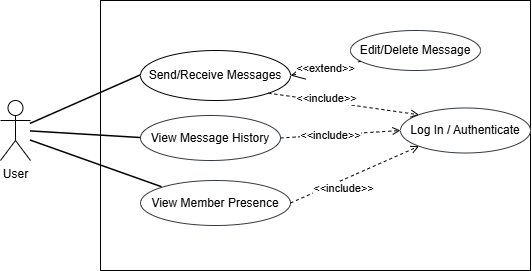

The diagram above was exported from draw.io. Its source (the exported page's mxGraphModel, read from the mxfile embedded in the PNG):
<mxGraphModel dx="981" dy="502" grid="1" gridSize="10" guides="1" tooltips="1" connect="1" arrows="1" fold="1" page="1" pageScale="1" pageWidth="827" pageHeight="1169" math="0" shadow="0">
  <root>
    <mxCell id="0" />
    <mxCell id="1" parent="0" />
    <mxCell id="2" parent="1" style="shape=umlActor;verticalLabelPosition=bottom;verticalAlign=top;html=1;outlineConnect=0;" value="User" vertex="1">
      <mxGeometry height="60" width="30" x="220" y="200" as="geometry" />
    </mxCell>
    <mxCell id="3" parent="1" style="rounded=0;whiteSpace=wrap;html=1;" value="" vertex="1">
      <mxGeometry height="270" width="430" x="320" y="100" as="geometry" />
    </mxCell>
    <mxCell id="4" parent="1" style="ellipse;whiteSpace=wrap;html=1;" value="Send/Receive Messages" vertex="1">
      <mxGeometry height="50" width="150" x="360" y="150" as="geometry" />
    </mxCell>
    <mxCell id="5" parent="1" style="ellipse;whiteSpace=wrap;html=1;fillColor=#FFFFFF;strokeColor=#343A40;" value="Edit/Delete Message" vertex="1">
      <mxGeometry height="40" width="130" x="570" y="130" as="geometry" />
    </mxCell>
    <mxCell id="6" edge="1" parent="1" source="5" style="endArrow=open;endSize=12;dashed=1;html=1;rounded=0;entryX=1;entryY=0.5;entryDx=0;entryDy=0;" target="4" value="&amp;lt;&amp;lt;extend&amp;gt;&amp;gt;">
      <mxGeometry relative="1" as="geometry">
        <mxPoint x="470" y="180" as="targetPoint" />
      </mxGeometry>
    </mxCell>
    <mxCell id="7" edge="1" parent="1" source="9" style="rounded=0;orthogonalLoop=1;jettySize=auto;html=1;exitX=1;exitY=0.5;exitDx=0;exitDy=0;dashed=1;endArrow=open;endFill=0;entryX=0;entryY=0.5;entryDx=0;entryDy=0;" target="11">
      <mxGeometry relative="1" as="geometry">
        <mxPoint x="815" y="-55" as="targetPoint" />
      </mxGeometry>
    </mxCell>
    <mxCell id="8" connectable="0" parent="7" style="edgeLabel;html=1;align=center;verticalAlign=middle;resizable=0;points=[];" value="&amp;lt;&amp;lt;include&amp;gt;&amp;gt;" vertex="1">
      <mxGeometry relative="1" x="-0.5048" as="geometry">
        <mxPoint x="20" y="-1" as="offset" />
      </mxGeometry>
    </mxCell>
    <mxCell id="9" parent="1" style="ellipse;whiteSpace=wrap;html=1;fillColor=#FFFFFF;strokeColor=#343A40;" value="View Message History" vertex="1">
      <mxGeometry height="45" width="140" x="360" y="215" as="geometry" />
    </mxCell>
    <mxCell id="10" parent="1" style="ellipse;whiteSpace=wrap;html=1;fillColor=#FFFFFF;strokeColor=#343A40;" value="View Member Presence" vertex="1">
      <mxGeometry height="45" width="150" x="360" y="280" as="geometry" />
    </mxCell>
    <mxCell id="11" parent="1" style="ellipse;whiteSpace=wrap;html=1;fillColor=#FFFFFF;strokeColor=#343A40;" value="Log In / Authenticate" vertex="1">
      <mxGeometry height="45" width="130" x="620" y="207.5" as="geometry" />
    </mxCell>
    <mxCell id="12" edge="1" parent="1" source="10" style="rounded=0;orthogonalLoop=1;jettySize=auto;html=1;exitX=1;exitY=0.5;exitDx=0;exitDy=0;dashed=1;endArrow=open;endFill=0;entryX=0;entryY=1;entryDx=0;entryDy=0;" target="11">
      <mxGeometry relative="1" as="geometry">
        <mxPoint x="540" y="298" as="sourcePoint" />
        <mxPoint x="660" y="290" as="targetPoint" />
      </mxGeometry>
    </mxCell>
    <mxCell id="13" connectable="0" parent="12" style="edgeLabel;html=1;align=center;verticalAlign=middle;resizable=0;points=[];" value="&amp;lt;&amp;lt;include&amp;gt;&amp;gt;" vertex="1">
      <mxGeometry relative="1" x="-0.5048" as="geometry">
        <mxPoint x="20" y="-1" as="offset" />
      </mxGeometry>
    </mxCell>
    <mxCell id="14" edge="1" parent="1" source="4" style="rounded=0;orthogonalLoop=1;jettySize=auto;html=1;exitX=1;exitY=1;exitDx=0;exitDy=0;dashed=1;endArrow=open;endFill=0;entryX=0;entryY=0;entryDx=0;entryDy=0;" target="11">
      <mxGeometry relative="1" as="geometry">
        <mxPoint x="500" y="218" as="sourcePoint" />
        <mxPoint x="620" y="210" as="targetPoint" />
      </mxGeometry>
    </mxCell>
    <mxCell id="15" connectable="0" parent="14" style="edgeLabel;html=1;align=center;verticalAlign=middle;resizable=0;points=[];" value="&amp;lt;&amp;lt;include&amp;gt;&amp;gt;" vertex="1">
      <mxGeometry relative="1" x="-0.5048" as="geometry">
        <mxPoint x="20" y="-1" as="offset" />
      </mxGeometry>
    </mxCell>
    <mxCell id="16" edge="1" parent="1" source="2" style="endArrow=none;html=1;rounded=0;strokeWidth=1.5;entryX=0;entryY=0.5;entryDx=0;entryDy=0;" target="9">
      <mxGeometry relative="1" as="geometry">
        <mxPoint x="250" y="239" as="sourcePoint" />
        <mxPoint x="415" y="260" as="targetPoint" />
      </mxGeometry>
    </mxCell>
    <mxCell id="17" edge="1" parent="1" source="2" style="endArrow=none;html=1;rounded=0;strokeWidth=1.5;entryX=0;entryY=0.5;entryDx=0;entryDy=0;" target="4">
      <mxGeometry relative="1" as="geometry">
        <mxPoint x="250" y="235.5" as="sourcePoint" />
        <mxPoint x="360" y="234.5" as="targetPoint" />
      </mxGeometry>
    </mxCell>
    <mxCell id="18" edge="1" parent="1" style="endArrow=none;html=1;rounded=0;strokeWidth=1.5;entryX=0;entryY=0;entryDx=0;entryDy=0;" target="10">
      <mxGeometry relative="1" as="geometry">
        <mxPoint x="250" y="240" as="sourcePoint" />
        <mxPoint x="410" y="270" as="targetPoint" />
      </mxGeometry>
    </mxCell>
  </root>
</mxGraphModel>